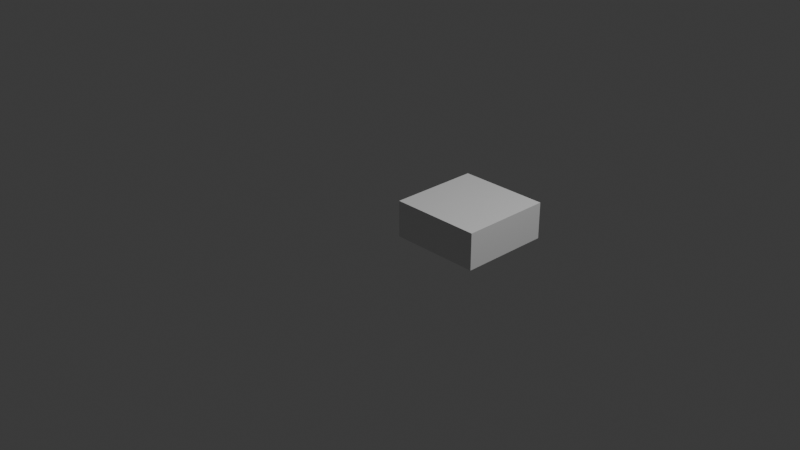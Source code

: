 # Source: rectangle_001_high_res.blend  (saved by Blender 5.1.30; exported with 4.5.12 LTS)
import bpy
from mathutils import Matrix  # noqa: F401  (used for matrix-valued properties, if any)

bpy.ops.wm.read_factory_settings(use_empty=True)
scene = bpy.context.scene
scene.name = 'Scene'

# ---- collections
col_collection = bpy.data.collections.new('Collection'); scene.collection.children.link(col_collection)

# ---- materials (node trees are filled in below, after node groups)
mat_material = bpy.data.materials.new('Material')
mat_material.alpha_threshold = 0.0
mat_material.use_backface_culling_lightprobe_volume = False
mat_material.roughness = 0.5
mat_material.line_color = (0.0, 0.0, 0.0, 1.0)

# ---- material node trees
mat_material.use_nodes = True; mat_material.node_tree.nodes.clear()
_N = mat_material.node_tree.nodes; _L = mat_material.node_tree.links
n0 = _N.new('ShaderNodeOutputMaterial'); n0.name = 'Material Output'; n0.location = (200, 100)
n1 = _N.new('ShaderNodeBsdfPrincipled'); n1.name = 'Principled BSDF'; n1.location = (-200, 100)
_L.new(n1.outputs[0], n0.inputs[0])
n0.is_active_output = True

# ---- world
world_world = bpy.data.worlds.new('World'); scene.world = world_world
world_world.use_nodes = True; world_world.node_tree.nodes.clear()
_N = world_world.node_tree.nodes; _L = world_world.node_tree.links
n0 = _N.new('ShaderNodeOutputWorld'); n0.name = 'World Output'; n0.location = (200, 100)
n1 = _N.new('ShaderNodeBackground'); n1.name = 'Background'; n1.location = (-200, 100)
n1.inputs[0].default_value = (0.05088, 0.05088, 0.05088, 1.0)
_L.new(n1.outputs[0], n0.inputs[0])
n0.is_active_output = True
world_world.color = (0.05088, 0.05088, 0.05088)
world_world.sun_shadow_jitter_overblur = 0.0

# ---- cameras
cam_camera = bpy.data.cameras.new('Camera')
cam_camera.clip_end = 100.0
cam_camera.ortho_scale = 7.314

# ---- lights
light_light = bpy.data.lights.new('Light', 'POINT')
light_light.energy = 1000.0
light_light.shadow_soft_size = 0.1

# ---- meshes
me_cube = bpy.data.meshes.new('Cube')
me_cube.from_pydata([(1.0, 1.0, 0.2), (1.0, 1.0, -0.2), (1.0, 0.0, 0.2), (1.0, 0.0, -0.2), (0.0, 1.0, 0.2), (0.0, 1.0, -0.2), (0.0, 0.0, 0.2), (0.0, 0.0, -0.2)], [], [(0, 4, 6, 2), (3, 2, 6, 7), (7, 6, 4, 5), (5, 1, 3, 7), (1, 0, 2, 3), (5, 4, 0, 1)])
_uv = me_cube.uv_layers.new(name='UVMap')
_uv.uv.foreach_set('vector', [0.625, 0.5, 0.875, 0.5, 0.875, 0.75, 0.625, 0.75, 0.375, 0.75, 0.625, 0.75, 0.625, 1.0, 0.375, 1.0, 0.375, 0.0, 0.625, 0.0, 0.625, 0.25, 0.375, 0.25, 0.125, 0.5, 0.375, 0.5, 0.375, 0.75, 0.125, 0.75, 0.375, 0.5, 0.625, 0.5, 0.625, 0.75, 0.375, 0.75, 0.375, 0.25, 0.625, 0.25, 0.625, 0.5, 0.375, 0.5])
me_cube.materials.append(mat_material)
me_cube.use_mirror_vertex_groups = False
me_cube.update()

# ---- objects
ob_cube = bpy.data.objects.new('Cube', me_cube)
ob_light = bpy.data.objects.new('Light', light_light)
ob_camera = bpy.data.objects.new('Camera', cam_camera)

# ---- transforms, parenting, visibility, modifiers, constraints
ob_cube.location = (0.0, 0.0, 0.0)
ob_cube.lock_rotations_4d = False
ob_cube.empty_display_type = 'ARROWS'
ob_cube.lineart.crease_threshold = 0.0
ob_light.location = (4.076, 1.005, 5.904)
ob_light.rotation_euler = (0.6503, 0.05522, 1.866)
ob_light.lock_rotations_4d = False
ob_light.empty_display_type = 'ARROWS'
ob_light.color = (0.0, 0.0, 0.0, 0.0)
ob_light.lineart.crease_threshold = 0.0
ob_camera.location = (7.359, -6.926, 4.958)
ob_camera.rotation_euler = (1.109, 0.0, 0.8149)
ob_camera.lock_rotations_4d = False
ob_camera.empty_display_type = 'ARROWS'
ob_camera.color = (0.0, 0.0, 0.0, 0.0)
ob_camera.display_type = 'WIRE'
ob_camera.lineart.crease_threshold = 0.0

# ---- collection membership
col_collection.objects.link(ob_cube)
col_collection.objects.link(ob_light)
col_collection.objects.link(ob_camera)

# ---- scene / render settings (as saved in the file)
scene.camera = ob_camera
scene.frame_start = 1; scene.frame_end = 250; scene.frame_set(1)
scene.render.engine = 'BLENDER_EEVEE_NEXT'
scene.render.bake_bias = 0.0
scene.render.bake_samples = 0
scene.cycles.sampling_pattern = 'TABULATED_SOBOL'
scene.eevee.use_volume_custom_range = False
bpy.context.view_layer.update()
